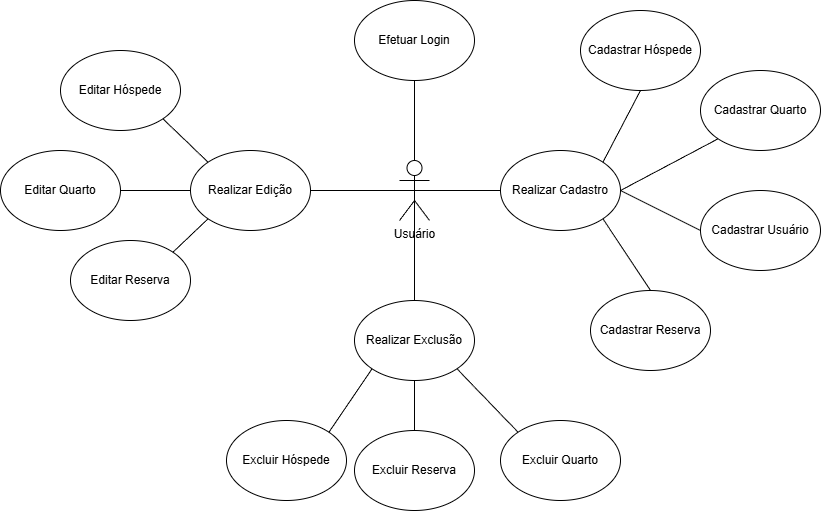

The diagram above was exported from draw.io. Its source (the exported page's mxGraphModel, read from the mxfile embedded in the PNG):
<mxGraphModel dx="1901" dy="1001" grid="1" gridSize="10" guides="1" tooltips="1" connect="1" arrows="1" fold="1" page="1" pageScale="1" pageWidth="827" pageHeight="1169" math="0" shadow="0">
  <root>
    <mxCell id="0" />
    <mxCell id="1" parent="0" />
    <mxCell id="T8bYKz416gpduKjTNLWC-2" parent="1" style="shape=umlActor;verticalLabelPosition=bottom;verticalAlign=top;html=1;outlineConnect=0;" value="Usuário" vertex="1">
      <mxGeometry height="60" width="30" x="403" y="220" as="geometry" />
    </mxCell>
    <mxCell id="T8bYKz416gpduKjTNLWC-3" parent="1" style="ellipse;whiteSpace=wrap;html=1;" value="Cadastrar Hóspede" vertex="1">
      <mxGeometry height="80" width="120" x="584" y="70" as="geometry" />
    </mxCell>
    <mxCell id="T8bYKz416gpduKjTNLWC-11" parent="1" style="ellipse;whiteSpace=wrap;html=1;" value="Editar Hóspede" vertex="1">
      <mxGeometry height="80" width="120" x="64" y="110" as="geometry" />
    </mxCell>
    <mxCell id="T8bYKz416gpduKjTNLWC-12" parent="1" style="ellipse;whiteSpace=wrap;html=1;" value="Excluir Hóspede" vertex="1">
      <mxGeometry height="80" width="120" x="230" y="480" as="geometry" />
    </mxCell>
    <mxCell id="eBhNRRJzGXpVMtoLKLfp-1" parent="1" style="ellipse;whiteSpace=wrap;html=1;" value="Cadastrar Quarto" vertex="1">
      <mxGeometry height="80" width="120" x="704" y="130" as="geometry" />
    </mxCell>
    <mxCell id="eBhNRRJzGXpVMtoLKLfp-2" parent="1" style="ellipse;whiteSpace=wrap;html=1;" value="Editar Quarto" vertex="1">
      <mxGeometry height="80" width="120" x="4" y="210" as="geometry" />
    </mxCell>
    <mxCell id="eBhNRRJzGXpVMtoLKLfp-3" parent="1" style="ellipse;whiteSpace=wrap;html=1;" value="Excluir Quarto" vertex="1">
      <mxGeometry height="80" width="120" x="504" y="480" as="geometry" />
    </mxCell>
    <mxCell id="lttYjIDdPFjpAJwaNpEi-2" parent="1" style="ellipse;whiteSpace=wrap;html=1;" value="Cadastrar Usuário" vertex="1">
      <mxGeometry height="80" width="120" x="704" y="250" as="geometry" />
    </mxCell>
    <mxCell id="lttYjIDdPFjpAJwaNpEi-3" parent="1" style="ellipse;whiteSpace=wrap;html=1;" value="Efetuar Login" vertex="1">
      <mxGeometry height="80" width="120" x="358" y="60" as="geometry" />
    </mxCell>
    <mxCell id="lttYjIDdPFjpAJwaNpEi-4" parent="1" style="ellipse;whiteSpace=wrap;html=1;" value="Cadastrar Reserva" vertex="1">
      <mxGeometry height="80" width="120" x="594" y="350" as="geometry" />
    </mxCell>
    <mxCell id="lttYjIDdPFjpAJwaNpEi-5" parent="1" style="ellipse;whiteSpace=wrap;html=1;" value="Excluir Reserva" vertex="1">
      <mxGeometry height="80" width="120" x="358" y="490" as="geometry" />
    </mxCell>
    <mxCell id="lttYjIDdPFjpAJwaNpEi-6" parent="1" style="ellipse;whiteSpace=wrap;html=1;" value="Editar Reserva" vertex="1">
      <mxGeometry height="80" width="120" x="74" y="300" as="geometry" />
    </mxCell>
    <mxCell id="lttYjIDdPFjpAJwaNpEi-7" edge="1" parent="1" source="T8bYKz416gpduKjTNLWC-2" style="endArrow=none;html=1;rounded=0;entryX=0.5;entryY=1;entryDx=0;entryDy=0;exitX=0.5;exitY=0;exitDx=0;exitDy=0;exitPerimeter=0;" target="lttYjIDdPFjpAJwaNpEi-3" value="">
      <mxGeometry height="50" relative="1" width="50" as="geometry">
        <mxPoint x="-126" y="210" as="sourcePoint" />
        <mxPoint x="-76" y="160" as="targetPoint" />
      </mxGeometry>
    </mxCell>
    <mxCell id="lttYjIDdPFjpAJwaNpEi-8" parent="1" style="ellipse;whiteSpace=wrap;html=1;" value="Realizar Cadastro" vertex="1">
      <mxGeometry height="80" width="120" x="504" y="210" as="geometry" />
    </mxCell>
    <mxCell id="lttYjIDdPFjpAJwaNpEi-9" edge="1" parent="1" source="lttYjIDdPFjpAJwaNpEi-8" style="endArrow=none;html=1;rounded=0;entryX=0.5;entryY=1;entryDx=0;entryDy=0;exitX=1;exitY=0;exitDx=0;exitDy=0;" target="T8bYKz416gpduKjTNLWC-3" value="">
      <mxGeometry height="50" relative="1" width="50" as="geometry">
        <mxPoint x="54" y="260" as="sourcePoint" />
        <mxPoint x="104" y="210" as="targetPoint" />
      </mxGeometry>
    </mxCell>
    <mxCell id="lttYjIDdPFjpAJwaNpEi-10" edge="1" parent="1" source="lttYjIDdPFjpAJwaNpEi-8" style="endArrow=none;html=1;rounded=0;entryX=0;entryY=1;entryDx=0;entryDy=0;exitX=1;exitY=0.5;exitDx=0;exitDy=0;" target="eBhNRRJzGXpVMtoLKLfp-1" value="">
      <mxGeometry height="50" relative="1" width="50" as="geometry">
        <mxPoint x="654" y="312" as="sourcePoint" />
        <mxPoint x="692" y="240" as="targetPoint" />
      </mxGeometry>
    </mxCell>
    <mxCell id="lttYjIDdPFjpAJwaNpEi-11" edge="1" parent="1" source="lttYjIDdPFjpAJwaNpEi-8" style="endArrow=none;html=1;rounded=0;entryX=0;entryY=0.5;entryDx=0;entryDy=0;exitX=1;exitY=0.5;exitDx=0;exitDy=0;" target="lttYjIDdPFjpAJwaNpEi-2" value="">
      <mxGeometry height="50" relative="1" width="50" as="geometry">
        <mxPoint x="684" y="282" as="sourcePoint" />
        <mxPoint x="782" y="230" as="targetPoint" />
      </mxGeometry>
    </mxCell>
    <mxCell id="lttYjIDdPFjpAJwaNpEi-12" edge="1" parent="1" source="lttYjIDdPFjpAJwaNpEi-8" style="endArrow=none;html=1;rounded=0;entryX=0.5;entryY=0;entryDx=0;entryDy=0;exitX=1;exitY=1;exitDx=0;exitDy=0;" target="lttYjIDdPFjpAJwaNpEi-4" value="">
      <mxGeometry height="50" relative="1" width="50" as="geometry">
        <mxPoint x="664" y="270" as="sourcePoint" />
        <mxPoint x="744" y="310" as="targetPoint" />
      </mxGeometry>
    </mxCell>
    <mxCell id="lttYjIDdPFjpAJwaNpEi-13" edge="1" parent="1" source="T8bYKz416gpduKjTNLWC-2" style="endArrow=none;html=1;rounded=0;entryX=0;entryY=0.5;entryDx=0;entryDy=0;exitX=0.5;exitY=0.5;exitDx=0;exitDy=0;exitPerimeter=0;" target="lttYjIDdPFjpAJwaNpEi-8" value="">
      <mxGeometry height="50" relative="1" width="50" as="geometry">
        <mxPoint x="414" y="270" as="sourcePoint" />
        <mxPoint x="414" y="150" as="targetPoint" />
      </mxGeometry>
    </mxCell>
    <mxCell id="lttYjIDdPFjpAJwaNpEi-14" parent="1" style="ellipse;whiteSpace=wrap;html=1;" value="Realizar Edição" vertex="1">
      <mxGeometry height="80" width="120" x="194" y="210" as="geometry" />
    </mxCell>
    <mxCell id="lttYjIDdPFjpAJwaNpEi-15" edge="1" parent="1" source="lttYjIDdPFjpAJwaNpEi-14" style="endArrow=none;html=1;rounded=0;entryX=1;entryY=1;entryDx=0;entryDy=0;exitX=0;exitY=0;exitDx=0;exitDy=0;" target="T8bYKz416gpduKjTNLWC-11" value="">
      <mxGeometry height="50" relative="1" width="50" as="geometry">
        <mxPoint x="414" y="260" as="sourcePoint" />
        <mxPoint x="414" y="180" as="targetPoint" />
      </mxGeometry>
    </mxCell>
    <mxCell id="lttYjIDdPFjpAJwaNpEi-16" edge="1" parent="1" source="eBhNRRJzGXpVMtoLKLfp-2" style="endArrow=none;html=1;rounded=0;entryX=0;entryY=0.5;entryDx=0;entryDy=0;exitX=1;exitY=0.5;exitDx=0;exitDy=0;" target="lttYjIDdPFjpAJwaNpEi-14" value="">
      <mxGeometry height="50" relative="1" width="50" as="geometry">
        <mxPoint x="514" y="320" as="sourcePoint" />
        <mxPoint x="514" y="240" as="targetPoint" />
      </mxGeometry>
    </mxCell>
    <mxCell id="lttYjIDdPFjpAJwaNpEi-17" edge="1" parent="1" source="lttYjIDdPFjpAJwaNpEi-6" style="endArrow=none;html=1;rounded=0;entryX=0;entryY=1;entryDx=0;entryDy=0;exitX=1;exitY=0;exitDx=0;exitDy=0;" target="lttYjIDdPFjpAJwaNpEi-14" value="">
      <mxGeometry height="50" relative="1" width="50" as="geometry">
        <mxPoint x="534" y="330" as="sourcePoint" />
        <mxPoint x="534" y="250" as="targetPoint" />
      </mxGeometry>
    </mxCell>
    <mxCell id="lttYjIDdPFjpAJwaNpEi-18" edge="1" parent="1" source="lttYjIDdPFjpAJwaNpEi-14" style="endArrow=none;html=1;rounded=0;entryX=0.5;entryY=0.5;entryDx=0;entryDy=0;exitX=1;exitY=0.5;exitDx=0;exitDy=0;entryPerimeter=0;" target="T8bYKz416gpduKjTNLWC-2" value="">
      <mxGeometry height="50" relative="1" width="50" as="geometry">
        <mxPoint x="360" y="264" as="sourcePoint" />
        <mxPoint x="314" y="220" as="targetPoint" />
      </mxGeometry>
    </mxCell>
    <mxCell id="lttYjIDdPFjpAJwaNpEi-19" parent="1" style="ellipse;whiteSpace=wrap;html=1;" value="Realizar Exclusão" vertex="1">
      <mxGeometry height="80" width="120" x="358" y="360" as="geometry" />
    </mxCell>
    <mxCell id="lttYjIDdPFjpAJwaNpEi-20" edge="1" parent="1" source="lttYjIDdPFjpAJwaNpEi-19" style="endArrow=none;html=1;rounded=0;entryX=1;entryY=0;entryDx=0;entryDy=0;exitX=0;exitY=1;exitDx=0;exitDy=0;" target="T8bYKz416gpduKjTNLWC-12" value="">
      <mxGeometry height="50" relative="1" width="50" as="geometry">
        <mxPoint x="640" y="350" as="sourcePoint" />
        <mxPoint x="640" y="270" as="targetPoint" />
      </mxGeometry>
    </mxCell>
    <mxCell id="lttYjIDdPFjpAJwaNpEi-21" edge="1" parent="1" source="lttYjIDdPFjpAJwaNpEi-19" style="endArrow=none;html=1;rounded=0;entryX=0;entryY=0;entryDx=0;entryDy=0;exitX=1;exitY=1;exitDx=0;exitDy=0;" target="eBhNRRJzGXpVMtoLKLfp-3" value="">
      <mxGeometry height="50" relative="1" width="50" as="geometry">
        <mxPoint x="384" y="460" as="sourcePoint" />
        <mxPoint x="340" y="524" as="targetPoint" />
      </mxGeometry>
    </mxCell>
    <mxCell id="lttYjIDdPFjpAJwaNpEi-22" edge="1" parent="1" source="lttYjIDdPFjpAJwaNpEi-5" style="endArrow=none;html=1;rounded=0;entryX=0.5;entryY=1;entryDx=0;entryDy=0;exitX=0.5;exitY=0;exitDx=0;exitDy=0;" target="lttYjIDdPFjpAJwaNpEi-19" value="">
      <mxGeometry height="50" relative="1" width="50" as="geometry">
        <mxPoint x="480" y="450" as="sourcePoint" />
        <mxPoint x="542" y="514" as="targetPoint" />
      </mxGeometry>
    </mxCell>
    <mxCell id="lttYjIDdPFjpAJwaNpEi-23" edge="1" parent="1" source="lttYjIDdPFjpAJwaNpEi-19" style="endArrow=none;html=1;rounded=0;exitX=0.5;exitY=0;exitDx=0;exitDy=0;" value="">
      <mxGeometry height="50" relative="1" width="50" as="geometry">
        <mxPoint x="420" y="260" as="sourcePoint" />
        <mxPoint x="418" y="250" as="targetPoint" />
      </mxGeometry>
    </mxCell>
  </root>
</mxGraphModel>